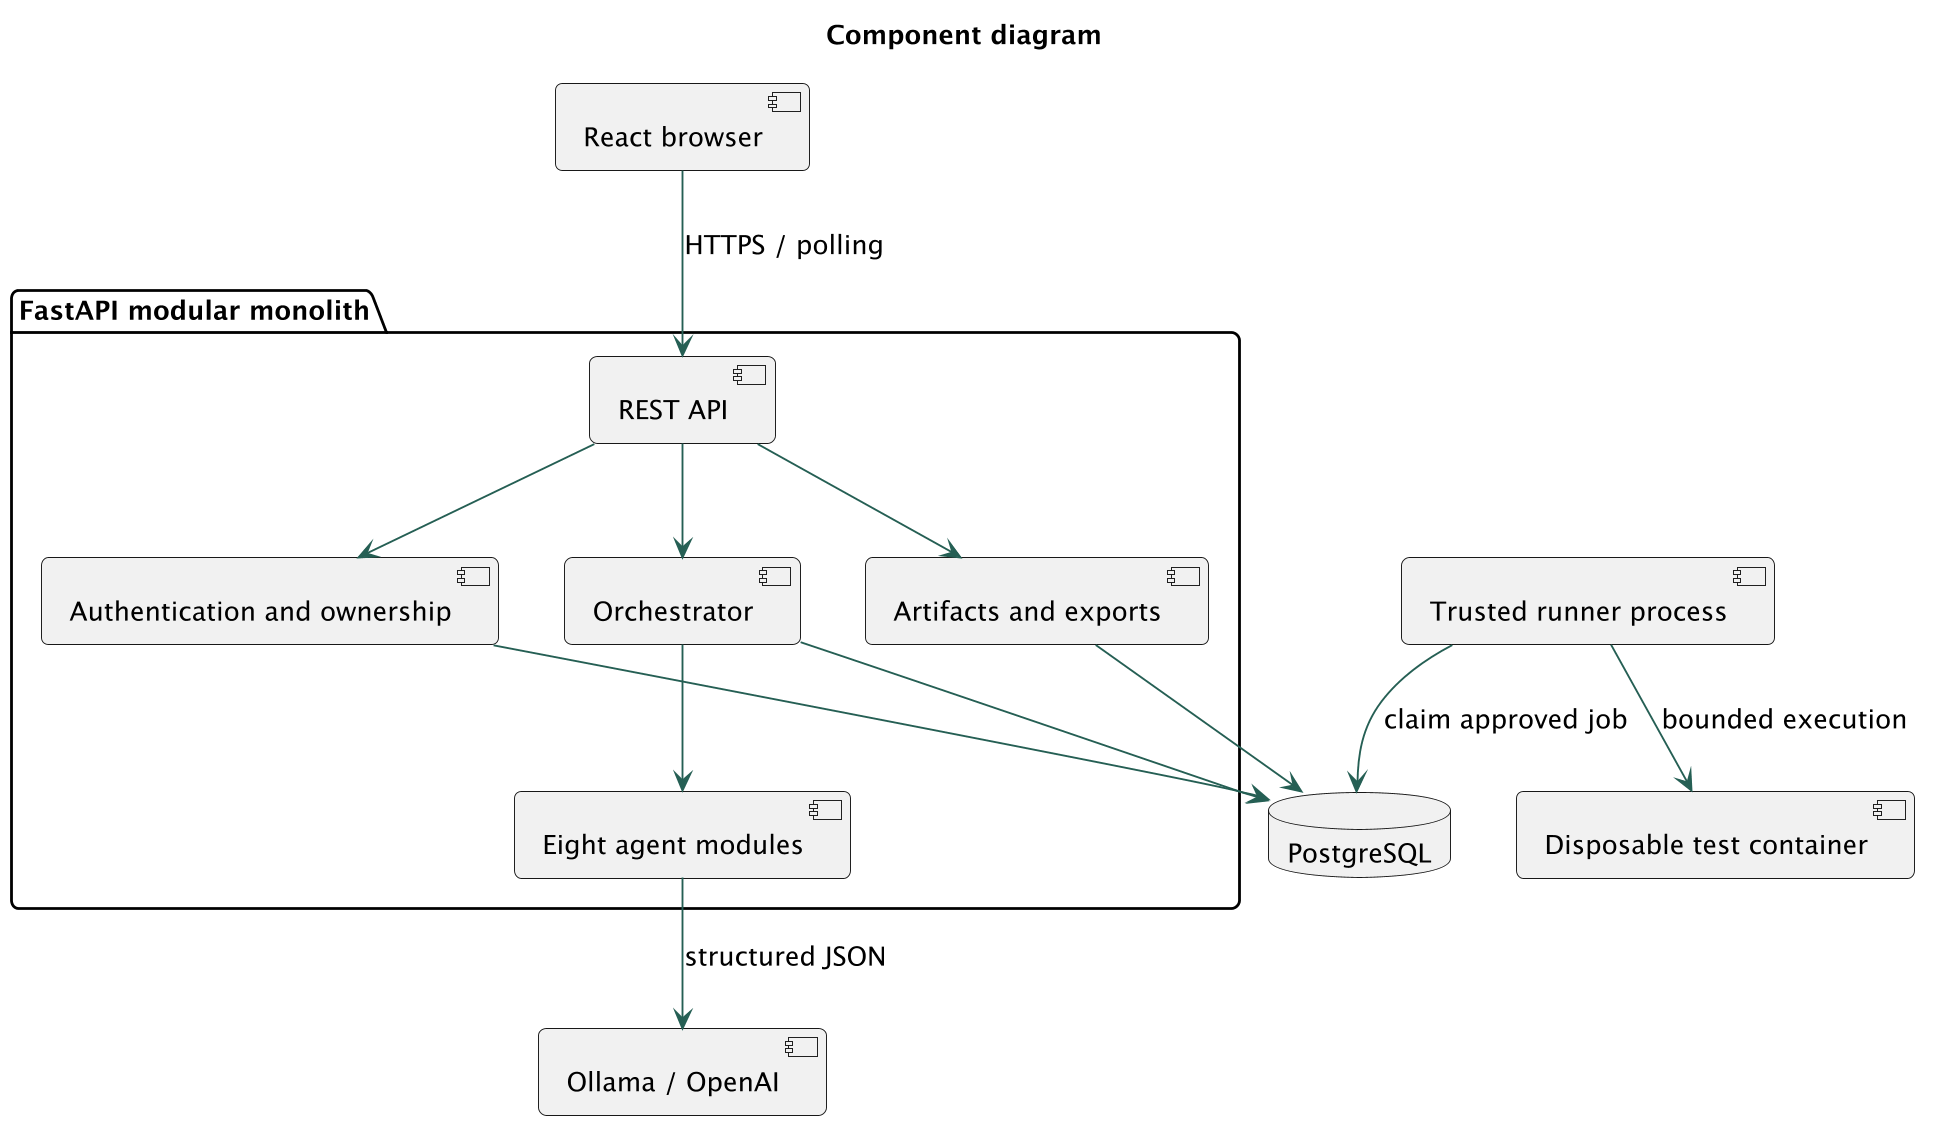

The diagram above was rendered by PlantUML. Its source (embedded in the PNG):
@startuml
skinparam dpi 180
skinparam backgroundColor white
skinparam defaultFontName SansSerif
skinparam defaultFontSize 14
skinparam shadowing false
skinparam ArrowColor #255F54
skinparam roundcorner 8
title Component diagram
[React browser] as UI
package "FastAPI modular monolith" {
[Authentication and ownership] as Auth
[REST API] as API
[Orchestrator] as O
[Eight agent modules] as Agents
[Artifacts and exports] as Artifacts
}
database PostgreSQL as DB
[Ollama / OpenAI] as LLM
[Trusted runner process] as Runner
[Disposable test container] as Box
UI --> API : HTTPS / polling
API --> Auth
API --> O
API --> Artifacts
O --> Agents
Agents --> LLM : structured JSON
O --> DB
Artifacts --> DB
Auth --> DB
Runner --> DB : claim approved job
Runner --> Box : bounded execution
@enduml